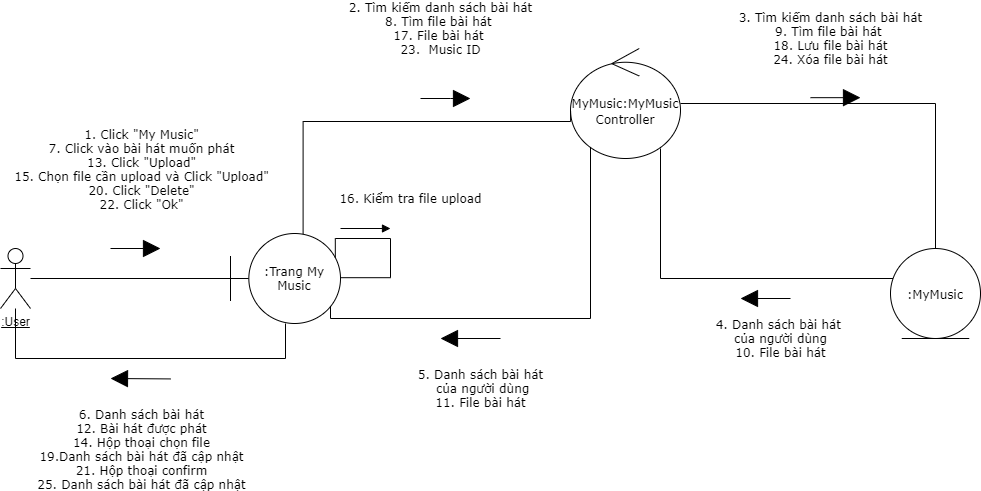

The diagram above was exported from draw.io. Its source (the exported page's mxGraphModel, read from the mxfile embedded in the PNG):
<mxGraphModel dx="1323" dy="702" grid="1" gridSize="10" guides="1" tooltips="1" connect="1" arrows="1" fold="1" page="1" pageScale="1" pageWidth="827" pageHeight="1169" math="0" shadow="0">
  <root>
    <mxCell id="0" />
    <mxCell id="1" parent="0" />
    <mxCell id="1LDzJPE0IrKOHvBTSF5T-1" style="endArrow=none;html=1;fontSize=12;" parent="1" source="1LDzJPE0IrKOHvBTSF5T-2" target="1LDzJPE0IrKOHvBTSF5T-8" edge="1">
      <mxGeometry relative="1" as="geometry" />
    </mxCell>
    <mxCell id="1LDzJPE0IrKOHvBTSF5T-2" value="&lt;u style=&quot;font-size: 12px;&quot;&gt;:User&lt;/u&gt;" style="shape=umlActor;verticalLabelPosition=bottom;verticalAlign=top;html=1;fontSize=12;" parent="1" vertex="1">
      <mxGeometry x="10" y="330" width="30" height="60" as="geometry" />
    </mxCell>
    <mxCell id="1LDzJPE0IrKOHvBTSF5T-3" style="edgeStyle=orthogonalEdgeStyle;rounded=0;orthogonalLoop=1;jettySize=auto;html=1;endArrow=none;endFill=0;fontSize=12;" parent="1" source="1LDzJPE0IrKOHvBTSF5T-5" target="1LDzJPE0IrKOHvBTSF5T-10" edge="1">
      <mxGeometry relative="1" as="geometry" />
    </mxCell>
    <mxCell id="1LDzJPE0IrKOHvBTSF5T-4" style="edgeStyle=orthogonalEdgeStyle;rounded=0;orthogonalLoop=1;jettySize=auto;html=1;entryX=0.882;entryY=0.836;entryDx=0;entryDy=0;endArrow=none;endFill=0;fontSize=12;entryPerimeter=0;" parent="1" source="1LDzJPE0IrKOHvBTSF5T-5" target="1LDzJPE0IrKOHvBTSF5T-8" edge="1">
      <mxGeometry relative="1" as="geometry">
        <Array as="points">
          <mxPoint x="600" y="400" />
          <mxPoint x="340" y="400" />
          <mxPoint x="340" y="383" />
          <mxPoint x="337" y="383" />
        </Array>
      </mxGeometry>
    </mxCell>
    <mxCell id="1LDzJPE0IrKOHvBTSF5T-5" value="&lt;span style=&quot;font-family: verdana; font-size: 12px;&quot;&gt;MyMusic:MyMusic&lt;br style=&quot;font-size: 12px;&quot;&gt;Controller&lt;/span&gt;" style="ellipse;shape=umlControl;whiteSpace=wrap;html=1;fontSize=14;fontFamily=Verdana;" parent="1" vertex="1">
      <mxGeometry x="580" y="130" width="110" height="110" as="geometry" />
    </mxCell>
    <mxCell id="1LDzJPE0IrKOHvBTSF5T-6" style="edgeStyle=orthogonalEdgeStyle;rounded=0;orthogonalLoop=1;jettySize=auto;html=1;entryX=0.001;entryY=0.568;entryDx=0;entryDy=0;entryPerimeter=0;endArrow=none;endFill=0;fontSize=12;exitX=0.66;exitY=0.022;exitDx=0;exitDy=0;exitPerimeter=0;" parent="1" source="1LDzJPE0IrKOHvBTSF5T-8" target="1LDzJPE0IrKOHvBTSF5T-5" edge="1">
      <mxGeometry relative="1" as="geometry">
        <Array as="points">
          <mxPoint x="313" y="203" />
        </Array>
      </mxGeometry>
    </mxCell>
    <mxCell id="1LDzJPE0IrKOHvBTSF5T-7" style="edgeStyle=orthogonalEdgeStyle;rounded=0;orthogonalLoop=1;jettySize=auto;html=1;endArrow=none;endFill=0;fontSize=12;" parent="1" source="1LDzJPE0IrKOHvBTSF5T-8" target="1LDzJPE0IrKOHvBTSF5T-2" edge="1">
      <mxGeometry relative="1" as="geometry">
        <Array as="points">
          <mxPoint x="295" y="440" />
          <mxPoint x="25" y="440" />
        </Array>
      </mxGeometry>
    </mxCell>
    <mxCell id="1LDzJPE0IrKOHvBTSF5T-8" value="&lt;span style=&quot;font-family: verdana; font-size: 12px;&quot;&gt;:Trang My Music&lt;/span&gt;" style="shape=umlBoundary;whiteSpace=wrap;html=1;fontSize=12;" parent="1" vertex="1">
      <mxGeometry x="240" y="315" width="110" height="90" as="geometry" />
    </mxCell>
    <mxCell id="1LDzJPE0IrKOHvBTSF5T-9" style="edgeStyle=orthogonalEdgeStyle;rounded=0;orthogonalLoop=1;jettySize=auto;html=1;endArrow=none;endFill=0;fontSize=12;" parent="1" source="1LDzJPE0IrKOHvBTSF5T-10" edge="1">
      <mxGeometry relative="1" as="geometry">
        <mxPoint x="670" y="230" as="targetPoint" />
        <Array as="points">
          <mxPoint x="670" y="360" />
        </Array>
      </mxGeometry>
    </mxCell>
    <mxCell id="1LDzJPE0IrKOHvBTSF5T-10" value="&lt;span style=&quot;font-family: verdana; font-size: 12px;&quot;&gt;:MyMusic&lt;/span&gt;" style="ellipse;shape=umlEntity;whiteSpace=wrap;html=1;fontSize=14;fontFamily=Verdana;" parent="1" vertex="1">
      <mxGeometry x="900" y="330" width="90" height="90" as="geometry" />
    </mxCell>
    <mxCell id="1LDzJPE0IrKOHvBTSF5T-11" value="" style="endArrow=block;html=1;fontSize=12;endFill=1;endSize=15;" parent="1" edge="1">
      <mxGeometry width="50" height="50" relative="1" as="geometry">
        <mxPoint x="120" y="330" as="sourcePoint" />
        <mxPoint x="170" y="330" as="targetPoint" />
      </mxGeometry>
    </mxCell>
    <mxCell id="1LDzJPE0IrKOHvBTSF5T-12" value="&lt;span style=&quot;font-family: verdana; font-size: 12px;&quot;&gt;1. Click &quot;My Music&quot;&lt;br style=&quot;font-size: 12px;&quot;&gt;&lt;/span&gt;&lt;span style=&quot;font-family: verdana; font-size: 12px;&quot;&gt;7. Click vào bài hát muốn phát&lt;br style=&quot;font-size: 12px;&quot;&gt;&lt;/span&gt;&lt;span style=&quot;font-family: verdana; font-size: 12px;&quot;&gt;13. Click &quot;Upload&quot;&lt;br style=&quot;font-size: 12px;&quot;&gt;&lt;/span&gt;&lt;span style=&quot;font-family: verdana; font-size: 12px;&quot;&gt;15. Chọn file cần upload&amp;nbsp;&lt;/span&gt;&lt;span style=&quot;font-family: verdana; font-size: 12px;&quot;&gt;và Click &quot;Upload&quot;&lt;br style=&quot;font-size: 12px;&quot;&gt;&lt;/span&gt;&lt;span style=&quot;font-family: verdana; font-size: 12px;&quot;&gt;20. Click &quot;Delete&quot;&lt;br style=&quot;font-size: 12px;&quot;&gt;&lt;/span&gt;&lt;span style=&quot;font-family: verdana; font-size: 12px;&quot;&gt;22. Click &quot;Ok&quot;&lt;/span&gt;&lt;span style=&quot;font-family: verdana; font-size: 12px;&quot;&gt;&lt;br style=&quot;font-size: 12px;&quot;&gt;&lt;/span&gt;" style="edgeLabel;html=1;align=center;verticalAlign=middle;resizable=0;points=[];fontSize=12;" parent="1LDzJPE0IrKOHvBTSF5T-11" vertex="1" connectable="0">
      <mxGeometry x="-0.42" y="-1" relative="1" as="geometry">
        <mxPoint x="15.829999999999998" y="-81" as="offset" />
      </mxGeometry>
    </mxCell>
    <mxCell id="1LDzJPE0IrKOHvBTSF5T-13" value="&lt;span style=&quot;font-family: verdana; font-size: 12px;&quot;&gt;3. Tìm kiếm danh sách bài hát&lt;br style=&quot;font-size: 12px;&quot;&gt;&lt;/span&gt;&lt;span style=&quot;font-family: verdana; font-size: 12px;&quot;&gt;9. Tìm file bài hát&amp;nbsp;&lt;br style=&quot;font-size: 12px;&quot;&gt;&lt;/span&gt;&lt;span style=&quot;font-family: verdana; font-size: 12px;&quot;&gt;18. Lưu file bài hát&lt;br style=&quot;font-size: 12px;&quot;&gt;&lt;/span&gt;&lt;span style=&quot;font-family: verdana; font-size: 12px;&quot;&gt;24. Xóa file bài hát&lt;/span&gt;&lt;span style=&quot;font-family: verdana; font-size: 12px;&quot;&gt;&lt;br style=&quot;font-size: 12px;&quot;&gt;&lt;/span&gt;" style="endArrow=block;html=1;fontSize=12;endFill=1;endSize=15;" parent="1" edge="1">
      <mxGeometry x="-0.2" y="59" width="50" height="50" relative="1" as="geometry">
        <mxPoint x="820" y="179.16999999999996" as="sourcePoint" />
        <mxPoint x="870" y="179.16999999999996" as="targetPoint" />
        <mxPoint as="offset" />
      </mxGeometry>
    </mxCell>
    <mxCell id="1LDzJPE0IrKOHvBTSF5T-14" value="&lt;div style=&quot;font-size: 12px;&quot;&gt;&lt;span style=&quot;font-family: verdana; font-size: 12px;&quot;&gt;2. Tìm kiếm danh sách bài hát&lt;/span&gt;&lt;br style=&quot;font-size: 12px;&quot;&gt;&lt;/div&gt;&lt;div style=&quot;font-size: 12px;&quot;&gt;&lt;span style=&quot;font-family: verdana; font-size: 12px;&quot;&gt;8. Tìm file bài hát&amp;nbsp;&lt;/span&gt;&lt;span style=&quot;font-family: verdana; font-size: 12px;&quot;&gt;&lt;br style=&quot;font-size: 12px;&quot;&gt;&lt;/span&gt;&lt;/div&gt;&lt;div style=&quot;font-size: 12px;&quot;&gt;&lt;span style=&quot;font-family: verdana; font-size: 12px;&quot;&gt;17. File bài hát&amp;nbsp;&lt;/span&gt;&lt;span style=&quot;font-family: verdana; font-size: 12px;&quot;&gt;&lt;br style=&quot;font-size: 12px;&quot;&gt;&lt;/span&gt;&lt;/div&gt;&lt;div style=&quot;font-size: 12px;&quot;&gt;&lt;span style=&quot;font-family: verdana; font-size: 12px;&quot;&gt;23.&amp;nbsp; Music ID&lt;/span&gt;&lt;span style=&quot;font-family: verdana; font-size: 12px;&quot;&gt;&lt;br style=&quot;font-size: 12px;&quot;&gt;&lt;/span&gt;&lt;/div&gt;" style="endArrow=block;html=1;fontSize=12;align=center;endFill=1;endSize=15;" parent="1" edge="1">
      <mxGeometry x="-0.2" y="70" width="50" height="50" relative="1" as="geometry">
        <mxPoint x="430" y="180" as="sourcePoint" />
        <mxPoint x="480" y="180" as="targetPoint" />
        <Array as="points">
          <mxPoint x="470" y="180" />
        </Array>
        <mxPoint as="offset" />
      </mxGeometry>
    </mxCell>
    <mxCell id="1LDzJPE0IrKOHvBTSF5T-15" value="&lt;span style=&quot;font-family: verdana; font-size: 12px;&quot;&gt;4. Danh sách bài hát&amp;nbsp;&lt;/span&gt;&lt;br style=&quot;font-family: verdana; font-size: 12px;&quot;&gt;&lt;span style=&quot;font-family: verdana; font-size: 12px;&quot;&gt;của người dùng&lt;br style=&quot;font-size: 12px;&quot;&gt;&lt;/span&gt;&lt;span style=&quot;font-family: verdana; font-size: 12px;&quot;&gt;10. File bài hát&lt;/span&gt;&lt;span style=&quot;font-family: verdana; font-size: 12px;&quot;&gt;&lt;br style=&quot;font-size: 12px;&quot;&gt;&lt;/span&gt;" style="endArrow=block;html=1;fontSize=12;endFill=1;endSize=15;" parent="1" edge="1">
      <mxGeometry x="-0.6" y="40" width="50" height="50" relative="1" as="geometry">
        <mxPoint x="800" y="380" as="sourcePoint" />
        <mxPoint x="750" y="380" as="targetPoint" />
        <mxPoint as="offset" />
      </mxGeometry>
    </mxCell>
    <mxCell id="1LDzJPE0IrKOHvBTSF5T-16" value="&lt;span style=&quot;font-family: verdana; font-size: 12px;&quot;&gt;5. Danh sách bài hát&lt;/span&gt;&lt;br style=&quot;font-family: verdana; font-size: 12px;&quot;&gt;&lt;span style=&quot;font-family: verdana; font-size: 12px;&quot;&gt;&amp;nbsp;của người dùng&lt;br style=&quot;font-size: 12px;&quot;&gt;&lt;/span&gt;&lt;span style=&quot;font-family: verdana; font-size: 12px;&quot;&gt;11. File bài hát&lt;/span&gt;&lt;span style=&quot;font-family: verdana; font-size: 12px;&quot;&gt;&lt;font style=&quot;font-size: 12px;&quot;&gt;&lt;br style=&quot;font-size: 12px;&quot;&gt;&lt;/font&gt;&lt;/span&gt;" style="endArrow=block;html=1;fontSize=12;endFill=1;jumpSize=7;sourcePerimeterSpacing=2;endSize=15;" parent="1" edge="1">
      <mxGeometry x="-0.3333" y="50" width="50" height="50" relative="1" as="geometry">
        <mxPoint x="510" y="420" as="sourcePoint" />
        <mxPoint x="450" y="420" as="targetPoint" />
        <Array as="points" />
        <mxPoint as="offset" />
      </mxGeometry>
    </mxCell>
    <mxCell id="1LDzJPE0IrKOHvBTSF5T-17" value="" style="endArrow=block;html=1;fontSize=12;endFill=1;endSize=15;" parent="1" edge="1">
      <mxGeometry width="50" height="50" relative="1" as="geometry">
        <mxPoint x="180" y="460.4200000000001" as="sourcePoint" />
        <mxPoint x="120" y="460" as="targetPoint" />
        <Array as="points" />
      </mxGeometry>
    </mxCell>
    <mxCell id="1LDzJPE0IrKOHvBTSF5T-18" value="&lt;span style=&quot;font-family: verdana; font-size: 12px;&quot;&gt;6. Danh sách bài hát&lt;br style=&quot;font-size: 12px;&quot;&gt;&lt;/span&gt;&lt;span style=&quot;font-family: verdana; font-size: 12px;&quot;&gt;12. Bài hát được phát&lt;br style=&quot;font-size: 12px;&quot;&gt;&lt;/span&gt;&lt;span style=&quot;font-family: verdana; font-size: 12px;&quot;&gt;14. Hộp thoại chọn file&lt;br style=&quot;font-size: 12px;&quot;&gt;&lt;/span&gt;&lt;span style=&quot;font-family: verdana; font-size: 12px;&quot;&gt;19.Danh sách bài&amp;nbsp;&lt;/span&gt;&lt;span style=&quot;font-family: verdana; font-size: 12px;&quot;&gt;hát đã cập nhật&lt;br style=&quot;font-size: 12px;&quot;&gt;&lt;/span&gt;&lt;span style=&quot;font-family: verdana; font-size: 12px;&quot;&gt;21. Hộp thoại confirm&lt;br style=&quot;font-size: 12px;&quot;&gt;&lt;/span&gt;&lt;span style=&quot;font-family: verdana; font-size: 12px;&quot;&gt;25. Danh sách bài hát&amp;nbsp;&lt;/span&gt;&lt;span style=&quot;font-family: verdana; font-size: 12px;&quot;&gt;đã cập nhật&lt;/span&gt;&lt;span style=&quot;font-family: verdana; font-size: 12px;&quot;&gt;&lt;br style=&quot;font-size: 12px;&quot;&gt;&lt;/span&gt;" style="edgeLabel;html=1;align=center;verticalAlign=middle;resizable=0;points=[];fontSize=12;" parent="1LDzJPE0IrKOHvBTSF5T-17" vertex="1" connectable="0">
      <mxGeometry x="-0.4094" relative="1" as="geometry">
        <mxPoint x="-12" y="69.71" as="offset" />
      </mxGeometry>
    </mxCell>
    <mxCell id="1LDzJPE0IrKOHvBTSF5T-19" style="edgeStyle=orthogonalEdgeStyle;rounded=0;orthogonalLoop=1;jettySize=auto;html=1;endArrow=none;endFill=0;fontSize=12;exitX=0.953;exitY=0.269;exitDx=0;exitDy=0;exitPerimeter=0;entryX=1.003;entryY=0.491;entryDx=0;entryDy=0;entryPerimeter=0;" parent="1" source="1LDzJPE0IrKOHvBTSF5T-8" target="1LDzJPE0IrKOHvBTSF5T-8" edge="1">
      <mxGeometry relative="1" as="geometry">
        <Array as="points">
          <mxPoint x="345" y="320" />
          <mxPoint x="400" y="320" />
          <mxPoint x="400" y="359" />
        </Array>
      </mxGeometry>
    </mxCell>
    <mxCell id="1LDzJPE0IrKOHvBTSF5T-20" value="&lt;span style=&quot;font-family: verdana; font-size: 12px;&quot;&gt;16. Kiểm tra file upload&lt;/span&gt;&lt;font face=&quot;verdana&quot; style=&quot;font-size: 12px;&quot;&gt;&lt;br style=&quot;font-size: 12px;&quot;&gt;&lt;/font&gt;" style="endArrow=block;html=1;fontSize=12;align=center;endFill=1;" parent="1" edge="1">
      <mxGeometry x="1" y="36" width="50" height="50" relative="1" as="geometry">
        <mxPoint x="350" y="310" as="sourcePoint" />
        <mxPoint x="400" y="310" as="targetPoint" />
        <Array as="points" />
        <mxPoint x="20" y="6" as="offset" />
      </mxGeometry>
    </mxCell>
  </root>
</mxGraphModel>